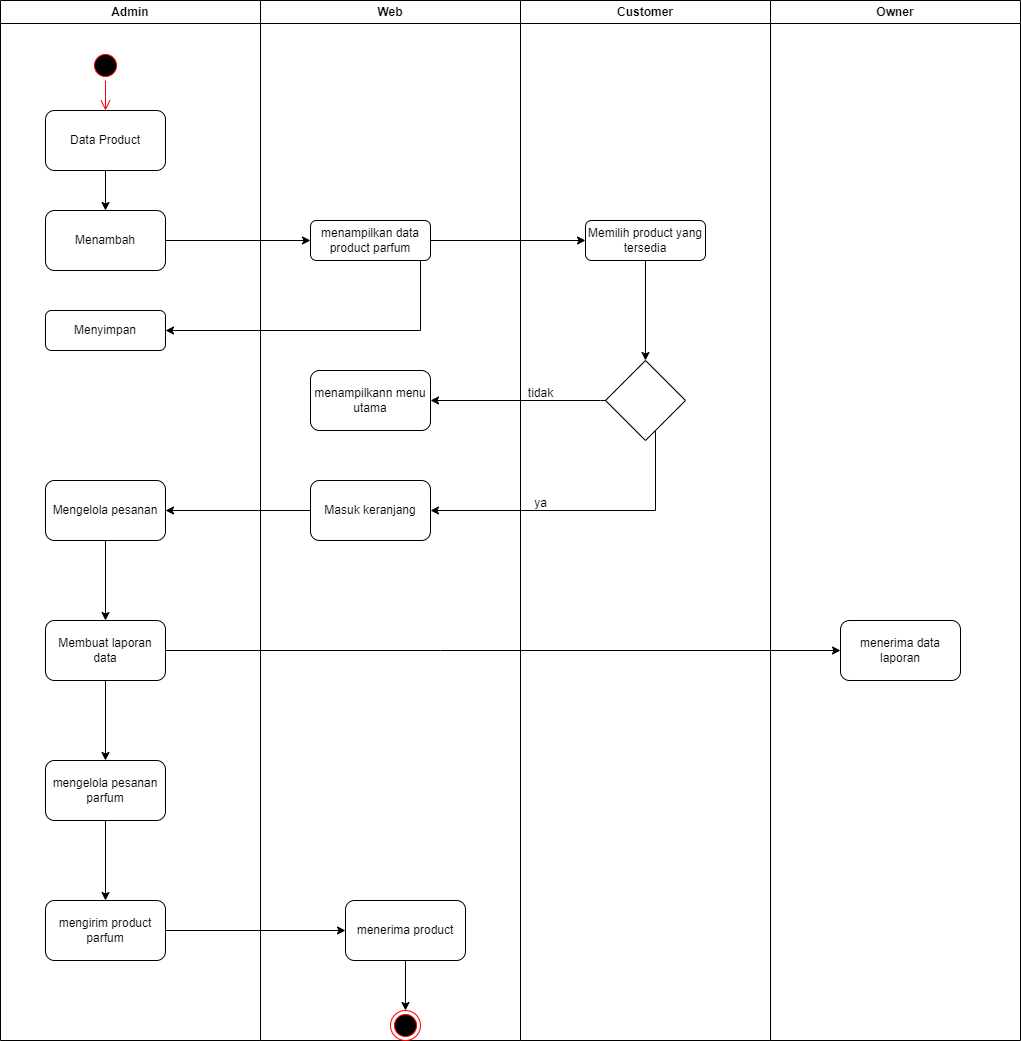

The diagram above was exported from draw.io. Its source (the exported page's mxGraphModel, read from the mxfile embedded in the PNG):
<mxGraphModel dx="903" dy="739" grid="1" gridSize="10" guides="1" tooltips="1" connect="1" arrows="1" fold="1" page="1" pageScale="1" pageWidth="850" pageHeight="1100" math="0" shadow="0">
  <root>
    <mxCell id="0" />
    <mxCell id="1" parent="0" />
    <mxCell id="FpMKvTGBl9lj4q4ZWC7B-1" value="Admin" style="swimlane;whiteSpace=wrap;html=1;" vertex="1" parent="1">
      <mxGeometry x="20" y="60" width="260" height="1040" as="geometry" />
    </mxCell>
    <mxCell id="FpMKvTGBl9lj4q4ZWC7B-4" value="" style="ellipse;html=1;shape=startState;fillColor=#000000;strokeColor=#ff0000;" vertex="1" parent="FpMKvTGBl9lj4q4ZWC7B-1">
      <mxGeometry x="90" y="50" width="30" height="30" as="geometry" />
    </mxCell>
    <mxCell id="FpMKvTGBl9lj4q4ZWC7B-5" value="" style="edgeStyle=orthogonalEdgeStyle;html=1;verticalAlign=bottom;endArrow=open;endSize=8;strokeColor=#ff0000;rounded=0;entryX=0.5;entryY=0;entryDx=0;entryDy=0;" edge="1" source="FpMKvTGBl9lj4q4ZWC7B-4" parent="FpMKvTGBl9lj4q4ZWC7B-1" target="FpMKvTGBl9lj4q4ZWC7B-6">
      <mxGeometry relative="1" as="geometry">
        <mxPoint x="105" y="140" as="targetPoint" />
      </mxGeometry>
    </mxCell>
    <mxCell id="FpMKvTGBl9lj4q4ZWC7B-24" value="" style="edgeStyle=orthogonalEdgeStyle;rounded=0;orthogonalLoop=1;jettySize=auto;html=1;" edge="1" parent="FpMKvTGBl9lj4q4ZWC7B-1" source="FpMKvTGBl9lj4q4ZWC7B-6" target="FpMKvTGBl9lj4q4ZWC7B-23">
      <mxGeometry relative="1" as="geometry" />
    </mxCell>
    <mxCell id="FpMKvTGBl9lj4q4ZWC7B-6" value="Data Product" style="rounded=1;whiteSpace=wrap;html=1;" vertex="1" parent="FpMKvTGBl9lj4q4ZWC7B-1">
      <mxGeometry x="45" y="110" width="120" height="60" as="geometry" />
    </mxCell>
    <mxCell id="FpMKvTGBl9lj4q4ZWC7B-17" value="Menyimpan" style="rounded=1;whiteSpace=wrap;html=1;" vertex="1" parent="FpMKvTGBl9lj4q4ZWC7B-1">
      <mxGeometry x="45" y="310" width="120" height="40" as="geometry" />
    </mxCell>
    <mxCell id="FpMKvTGBl9lj4q4ZWC7B-23" value="Menambah" style="rounded=1;whiteSpace=wrap;html=1;" vertex="1" parent="FpMKvTGBl9lj4q4ZWC7B-1">
      <mxGeometry x="45" y="210" width="120" height="60" as="geometry" />
    </mxCell>
    <mxCell id="FpMKvTGBl9lj4q4ZWC7B-48" value="" style="edgeStyle=orthogonalEdgeStyle;rounded=0;orthogonalLoop=1;jettySize=auto;html=1;" edge="1" parent="FpMKvTGBl9lj4q4ZWC7B-1" source="FpMKvTGBl9lj4q4ZWC7B-35" target="FpMKvTGBl9lj4q4ZWC7B-47">
      <mxGeometry relative="1" as="geometry" />
    </mxCell>
    <mxCell id="FpMKvTGBl9lj4q4ZWC7B-35" value="Mengelola pesanan" style="whiteSpace=wrap;html=1;rounded=1;" vertex="1" parent="FpMKvTGBl9lj4q4ZWC7B-1">
      <mxGeometry x="45" y="480" width="120" height="60" as="geometry" />
    </mxCell>
    <mxCell id="FpMKvTGBl9lj4q4ZWC7B-55" value="" style="edgeStyle=orthogonalEdgeStyle;rounded=0;orthogonalLoop=1;jettySize=auto;html=1;" edge="1" parent="FpMKvTGBl9lj4q4ZWC7B-1" source="FpMKvTGBl9lj4q4ZWC7B-47" target="FpMKvTGBl9lj4q4ZWC7B-54">
      <mxGeometry relative="1" as="geometry" />
    </mxCell>
    <mxCell id="FpMKvTGBl9lj4q4ZWC7B-47" value="Membuat laporan data" style="whiteSpace=wrap;html=1;rounded=1;" vertex="1" parent="FpMKvTGBl9lj4q4ZWC7B-1">
      <mxGeometry x="45" y="620" width="120" height="60" as="geometry" />
    </mxCell>
    <mxCell id="FpMKvTGBl9lj4q4ZWC7B-57" value="" style="edgeStyle=orthogonalEdgeStyle;rounded=0;orthogonalLoop=1;jettySize=auto;html=1;" edge="1" parent="FpMKvTGBl9lj4q4ZWC7B-1" source="FpMKvTGBl9lj4q4ZWC7B-54" target="FpMKvTGBl9lj4q4ZWC7B-56">
      <mxGeometry relative="1" as="geometry" />
    </mxCell>
    <mxCell id="FpMKvTGBl9lj4q4ZWC7B-54" value="mengelola pesanan parfum" style="whiteSpace=wrap;html=1;rounded=1;" vertex="1" parent="FpMKvTGBl9lj4q4ZWC7B-1">
      <mxGeometry x="45" y="760" width="120" height="60" as="geometry" />
    </mxCell>
    <mxCell id="FpMKvTGBl9lj4q4ZWC7B-56" value="mengirim product parfum" style="whiteSpace=wrap;html=1;rounded=1;" vertex="1" parent="FpMKvTGBl9lj4q4ZWC7B-1">
      <mxGeometry x="45" y="900" width="120" height="60" as="geometry" />
    </mxCell>
    <mxCell id="FpMKvTGBl9lj4q4ZWC7B-2" value="Customer" style="swimlane;whiteSpace=wrap;html=1;startSize=23;" vertex="1" parent="1">
      <mxGeometry x="540" y="60" width="250" height="1040" as="geometry" />
    </mxCell>
    <mxCell id="FpMKvTGBl9lj4q4ZWC7B-30" value="Memilih product yang tersedia" style="rounded=1;whiteSpace=wrap;html=1;" vertex="1" parent="FpMKvTGBl9lj4q4ZWC7B-2">
      <mxGeometry x="65" y="220" width="120" height="40" as="geometry" />
    </mxCell>
    <mxCell id="FpMKvTGBl9lj4q4ZWC7B-37" value="" style="rhombus;whiteSpace=wrap;html=1;" vertex="1" parent="FpMKvTGBl9lj4q4ZWC7B-2">
      <mxGeometry x="85" y="360" width="80" height="80" as="geometry" />
    </mxCell>
    <mxCell id="FpMKvTGBl9lj4q4ZWC7B-38" value="" style="edgeStyle=orthogonalEdgeStyle;rounded=0;orthogonalLoop=1;jettySize=auto;html=1;" edge="1" parent="FpMKvTGBl9lj4q4ZWC7B-2" source="FpMKvTGBl9lj4q4ZWC7B-30" target="FpMKvTGBl9lj4q4ZWC7B-37">
      <mxGeometry relative="1" as="geometry">
        <mxPoint x="120" y="260" as="sourcePoint" />
        <mxPoint x="-30" y="450" as="targetPoint" />
        <Array as="points" />
      </mxGeometry>
    </mxCell>
    <mxCell id="FpMKvTGBl9lj4q4ZWC7B-14" style="edgeStyle=orthogonalEdgeStyle;rounded=0;orthogonalLoop=1;jettySize=auto;html=1;entryX=0;entryY=0.5;entryDx=0;entryDy=0;exitX=1;exitY=0.5;exitDx=0;exitDy=0;" edge="1" parent="1" source="FpMKvTGBl9lj4q4ZWC7B-23" target="FpMKvTGBl9lj4q4ZWC7B-13">
      <mxGeometry relative="1" as="geometry" />
    </mxCell>
    <mxCell id="FpMKvTGBl9lj4q4ZWC7B-7" value="Web" style="swimlane;whiteSpace=wrap;html=1;" vertex="1" parent="1">
      <mxGeometry x="280" y="60" width="260" height="1040" as="geometry" />
    </mxCell>
    <mxCell id="FpMKvTGBl9lj4q4ZWC7B-13" value="menampilkan data product parfum" style="rounded=1;whiteSpace=wrap;html=1;" vertex="1" parent="FpMKvTGBl9lj4q4ZWC7B-7">
      <mxGeometry x="50" y="220" width="120" height="40" as="geometry" />
    </mxCell>
    <mxCell id="FpMKvTGBl9lj4q4ZWC7B-33" value="Masuk keranjang" style="whiteSpace=wrap;html=1;rounded=1;" vertex="1" parent="FpMKvTGBl9lj4q4ZWC7B-7">
      <mxGeometry x="50" y="480" width="120" height="60" as="geometry" />
    </mxCell>
    <mxCell id="FpMKvTGBl9lj4q4ZWC7B-43" value="menampilkann menu utama" style="rounded=1;whiteSpace=wrap;html=1;" vertex="1" parent="FpMKvTGBl9lj4q4ZWC7B-7">
      <mxGeometry x="50" y="370" width="120" height="60" as="geometry" />
    </mxCell>
    <mxCell id="FpMKvTGBl9lj4q4ZWC7B-63" style="edgeStyle=orthogonalEdgeStyle;rounded=0;orthogonalLoop=1;jettySize=auto;html=1;" edge="1" parent="FpMKvTGBl9lj4q4ZWC7B-7" source="FpMKvTGBl9lj4q4ZWC7B-58" target="FpMKvTGBl9lj4q4ZWC7B-62">
      <mxGeometry relative="1" as="geometry" />
    </mxCell>
    <mxCell id="FpMKvTGBl9lj4q4ZWC7B-58" value="menerima product" style="whiteSpace=wrap;html=1;rounded=1;" vertex="1" parent="FpMKvTGBl9lj4q4ZWC7B-7">
      <mxGeometry x="85" y="900" width="120" height="60" as="geometry" />
    </mxCell>
    <mxCell id="FpMKvTGBl9lj4q4ZWC7B-62" value="" style="ellipse;html=1;shape=endState;fillColor=#000000;strokeColor=#ff0000;" vertex="1" parent="FpMKvTGBl9lj4q4ZWC7B-7">
      <mxGeometry x="130" y="1010" width="30" height="30" as="geometry" />
    </mxCell>
    <mxCell id="FpMKvTGBl9lj4q4ZWC7B-20" value="Owner" style="swimlane;whiteSpace=wrap;html=1;" vertex="1" parent="1">
      <mxGeometry x="790" y="60" width="250" height="1040" as="geometry" />
    </mxCell>
    <mxCell id="FpMKvTGBl9lj4q4ZWC7B-26" style="edgeStyle=orthogonalEdgeStyle;rounded=0;orthogonalLoop=1;jettySize=auto;html=1;entryX=1;entryY=0.5;entryDx=0;entryDy=0;" edge="1" parent="1" source="FpMKvTGBl9lj4q4ZWC7B-13" target="FpMKvTGBl9lj4q4ZWC7B-17">
      <mxGeometry relative="1" as="geometry">
        <Array as="points">
          <mxPoint x="440" y="390" />
        </Array>
      </mxGeometry>
    </mxCell>
    <mxCell id="FpMKvTGBl9lj4q4ZWC7B-31" value="" style="edgeStyle=orthogonalEdgeStyle;rounded=0;orthogonalLoop=1;jettySize=auto;html=1;" edge="1" parent="1" source="FpMKvTGBl9lj4q4ZWC7B-13" target="FpMKvTGBl9lj4q4ZWC7B-30">
      <mxGeometry relative="1" as="geometry" />
    </mxCell>
    <mxCell id="FpMKvTGBl9lj4q4ZWC7B-34" value="" style="edgeStyle=orthogonalEdgeStyle;rounded=0;orthogonalLoop=1;jettySize=auto;html=1;" edge="1" parent="1" source="FpMKvTGBl9lj4q4ZWC7B-37" target="FpMKvTGBl9lj4q4ZWC7B-33">
      <mxGeometry relative="1" as="geometry">
        <Array as="points">
          <mxPoint x="675" y="570" />
        </Array>
      </mxGeometry>
    </mxCell>
    <mxCell id="FpMKvTGBl9lj4q4ZWC7B-36" value="" style="edgeStyle=orthogonalEdgeStyle;rounded=0;orthogonalLoop=1;jettySize=auto;html=1;" edge="1" parent="1" source="FpMKvTGBl9lj4q4ZWC7B-33" target="FpMKvTGBl9lj4q4ZWC7B-35">
      <mxGeometry relative="1" as="geometry" />
    </mxCell>
    <mxCell id="FpMKvTGBl9lj4q4ZWC7B-44" value="" style="edgeStyle=orthogonalEdgeStyle;rounded=0;orthogonalLoop=1;jettySize=auto;html=1;" edge="1" parent="1" source="FpMKvTGBl9lj4q4ZWC7B-37" target="FpMKvTGBl9lj4q4ZWC7B-43">
      <mxGeometry relative="1" as="geometry">
        <Array as="points">
          <mxPoint x="620" y="460" />
          <mxPoint x="620" y="460" />
        </Array>
      </mxGeometry>
    </mxCell>
    <mxCell id="FpMKvTGBl9lj4q4ZWC7B-45" value="tidak" style="text;html=1;align=center;verticalAlign=middle;resizable=0;points=[];autosize=1;strokeColor=none;fillColor=none;" vertex="1" parent="1">
      <mxGeometry x="535" y="438" width="50" height="30" as="geometry" />
    </mxCell>
    <mxCell id="FpMKvTGBl9lj4q4ZWC7B-46" value="ya" style="text;html=1;align=center;verticalAlign=middle;resizable=0;points=[];autosize=1;strokeColor=none;fillColor=none;" vertex="1" parent="1">
      <mxGeometry x="540" y="548" width="40" height="30" as="geometry" />
    </mxCell>
    <mxCell id="FpMKvTGBl9lj4q4ZWC7B-49" value="menerima data laporan" style="whiteSpace=wrap;html=1;rounded=1;" vertex="1" parent="1">
      <mxGeometry x="860" y="680" width="120" height="60" as="geometry" />
    </mxCell>
    <mxCell id="FpMKvTGBl9lj4q4ZWC7B-50" value="" style="edgeStyle=orthogonalEdgeStyle;rounded=0;orthogonalLoop=1;jettySize=auto;html=1;" edge="1" parent="1" source="FpMKvTGBl9lj4q4ZWC7B-47" target="FpMKvTGBl9lj4q4ZWC7B-49">
      <mxGeometry relative="1" as="geometry">
        <Array as="points">
          <mxPoint x="460" y="710" />
          <mxPoint x="460" y="710" />
        </Array>
      </mxGeometry>
    </mxCell>
    <mxCell id="FpMKvTGBl9lj4q4ZWC7B-59" value="" style="edgeStyle=orthogonalEdgeStyle;rounded=0;orthogonalLoop=1;jettySize=auto;html=1;" edge="1" parent="1" source="FpMKvTGBl9lj4q4ZWC7B-56" target="FpMKvTGBl9lj4q4ZWC7B-58">
      <mxGeometry relative="1" as="geometry" />
    </mxCell>
  </root>
</mxGraphModel>